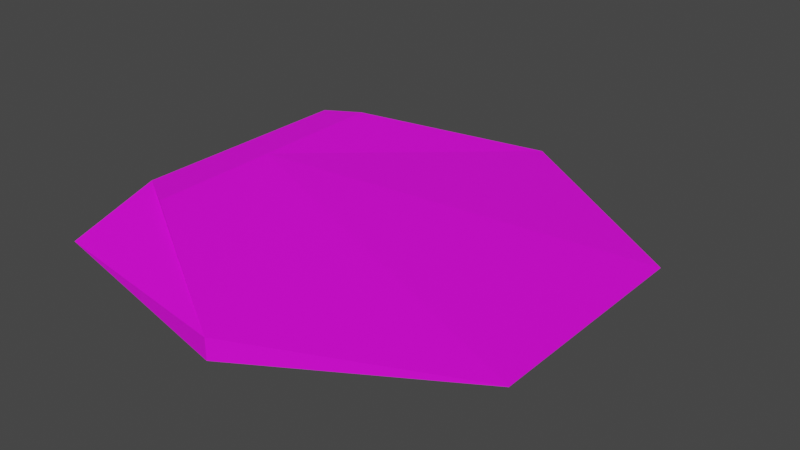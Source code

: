 # Source: toiletpaper.blend  (saved by Blender 3.4.6; exported with 4.5.12 LTS)
import bpy
from mathutils import Matrix  # noqa: F401  (used for matrix-valued properties, if any)

bpy.ops.wm.read_factory_settings(use_empty=True)
scene = bpy.context.scene
scene.name = 'Scene'

# ---- collections
col_collection = bpy.data.collections.new('Collection'); scene.collection.children.link(col_collection)

# ---- images (referenced by path relative to the original .blend; pixels are not part of the script)
import os
ASSET_DIR = os.environ.get("B2B_ASSET_DIR", "")  # directory of the original .blend (textures are referenced by path, not embedded)
HERE = os.path.dirname(os.path.abspath(__file__))  # packed textures are extracted next to this script under _unpacked/

def load_image(name, relpath, width, height, colorspace="sRGB"):
    """Load a texture the original file referenced (path relative to the .blend, or extracted next to this script)."""
    p = next((c for c in (os.path.join(HERE, relpath), os.path.join(ASSET_DIR, relpath)) if relpath and os.path.exists(c)), "")
    if p:
        img = bpy.data.images.load(p, check_existing=True)
        img.name = name
    else:  # same state as the original file: an image datablock whose file is absent (Cycles renders it pink)
        img = bpy.data.images.new(name, width, height)
        img.source = "FILE"
        img.filepath = "//" + (relpath or name)
    img.colorspace_settings.name = colorspace
    return img
img_shell = load_image('shell', '', 1024, 1024, 'sRGB')

# ---- materials (node trees are filled in below, after node groups)
mat_material_001 = bpy.data.materials.new('Material.001')
mat_material_001.use_transparent_shadow = False

# ---- material node trees
mat_material_001.use_nodes = True; mat_material_001.node_tree.nodes.clear()
_N = mat_material_001.node_tree.nodes; _L = mat_material_001.node_tree.links
n0 = _N.new('ShaderNodeBsdfPrincipled'); n0.name = 'Principled BSDF'; n0.location = (10, 300)
n0.distribution = 'GGX'
n0.subsurface_method = 'RANDOM_WALK_SKIN'
n0.inputs[3].default_value = 1.45
n0.inputs[27].default_value = (0.0, 0.0, 0.0, 1.0)
n0.inputs[28].default_value = 1.0
n1 = _N.new('ShaderNodeOutputMaterial'); n1.name = 'Material Output'; n1.location = (300, 300)
n2 = _N.new('ShaderNodeTexImage'); n2.name = 'Image Texture'; n2.location = (-280, 271)
n2.image = img_shell
_L.new(n0.outputs[0], n1.inputs[0])
_L.new(n2.outputs[0], n0.inputs[0])
n1.is_active_output = True

# ---- world
world_world = bpy.data.worlds.new('World'); scene.world = world_world
world_world.use_nodes = True; world_world.node_tree.nodes.clear()
_N = world_world.node_tree.nodes; _L = world_world.node_tree.links
n0 = _N.new('ShaderNodeOutputWorld'); n0.name = 'World Output'; n0.location = (300, 300)
n1 = _N.new('ShaderNodeBackground'); n1.name = 'Background'; n1.location = (10, 300)
n1.inputs[0].default_value = (0.05088, 0.05088, 0.05088, 1.0)
_L.new(n1.outputs[0], n0.inputs[0])
n0.is_active_output = True
world_world.color = (0.05088, 0.05088, 0.05088)
world_world.use_sun_shadow = False
world_world.sun_shadow_jitter_overblur = 0.0

# ---- meshes
me_cylinder = bpy.data.meshes.new('Cylinder')
me_cylinder.from_pydata([(0.0, 1.01, -0.1203), (0.0, 1.01, -0.02759), (0.8747, 0.505, -0.105), (0.8747, 0.505, -0.1027), (0.8747, -0.505, -0.105), (0.8747, -0.505, -0.1027), (0.0, -1.01, -0.1203), (0.0, -1.01, -0.02759), (-0.8747, -0.505, -0.105), (-0.8747, -0.505, 0.105), (-0.8747, 0.505, -0.105), (-0.8747, 0.505, 0.105), (-0.7047, -0.6031, 0.105), (-0.7246, 0.5916, 0.105), (-0.7145, -0.01865, 0.105), (-0.8747, -0.8923, -0.01336), (-0.8747, 0.8067, -0.01824)], [], [(0, 1, 3, 2), (2, 3, 5, 4), (4, 5, 7, 6), (3, 14, 5), (16, 10, 11), (0, 2, 4, 6, 8, 10), (12, 14, 13, 11, 9), (5, 14, 7), (7, 14, 12), (14, 1, 13), (1, 14, 3), (15, 9, 8), (11, 13, 1, 16), (0, 10, 16, 1), (6, 7, 15, 8), (7, 12, 9, 15), (8, 9, 11, 10)])
_uv = me_cylinder.uv_layers.new(name='UVMap')
_uv.uv.foreach_set('vector', [0.00016, 0.0001601, 0.5, 0.0001601, 0.5, 0.1668, 0.00016, 0.1668, 0.00016, 0.1668, 0.5, 0.1668, 0.5, 0.3334, 0.00016, 0.3334, 0.00016, 0.3334, 0.5, 0.3334, 0.5, 0.5, 0.00016, 0.5, 0.9159, 0.6003, 0.602, 0.8546, 0.7081, 0.4803, 0.2067, 0.8332, 0.9159, 0.36, 0.5, 0.8332, 0.9159, 0.1201, 0.7081, 0.0001601, 0.5003, 0.1201, 0.5003, 0.36, 0.7081, 0.48, 0.9159, 0.36, 0.5003, 0.7936, 0.6368, 0.8755, 0.7437, 0.9396, 0.7081, 0.9602, 0.5003, 0.8402, 0.7081, 0.4803, 0.602, 0.8546, 0.5003, 0.6003, 0.5003, 0.6003, 0.602, 0.8546, 0.5003, 0.7936, 0.6368, 0.8755, 0.9159, 0.8402, 0.7437, 0.9396, 0.9159, 0.8402, 0.6368, 0.8755, 0.9159, 0.6003, 0.2183, 0.6666, 0.5, 0.6666, 0.7081, 0.48, 0.5, 0.8332, 0.7437, 0.9396, 0.9159, 0.8402, 0.2067, 0.8332, 0.9159, 0.1201, 0.9159, 0.36, 0.2067, 0.8332, 0.9159, 0.8402, 0.5003, 0.36, 0.5, 0.5, 0.2183, 0.6666, 0.7081, 0.48, 0.5, 0.5, 0.5003, 0.7936, 0.5, 0.6666, 0.2183, 0.6666, 0.7081, 0.48, 0.5, 0.6666, 0.7081, 0.9602, 0.9159, 0.36])
me_cylinder.materials.append(mat_material_001)
me_cylinder.update()

# ---- objects
ob_cylinder = bpy.data.objects.new('Cylinder', me_cylinder)

# ---- transforms, parenting, visibility, modifiers, constraints
ob_cylinder.location = (0.0, 0.0, 0.0)

# ---- collection membership
col_collection.objects.link(ob_cylinder)

# ---- scene / render settings (as saved in the file)
scene.frame_start = 1; scene.frame_end = 250; scene.frame_set(1)
scene.render.engine = 'BLENDER_EEVEE_NEXT'
scene.cycles.sampling_pattern = 'TABULATED_SOBOL'
scene.cycles.use_light_tree = False
scene.view_settings.view_transform = 'Filmic'
bpy.context.view_layer.update()

# ---- added for rendering (the .blend has no active camera and no usable light): camera, sun
cam_auto = bpy.data.cameras.new('AutoCamera')
cam_auto.lens = 50.0
cam_auto.sensor_width = 36.0
cam_auto.clip_end = 1000.0
ob_auto_camera = bpy.data.objects.new('AutoCamera', cam_auto)
scene.collection.objects.link(ob_auto_camera)
ob_auto_camera.location = (2.48117, -2.9774, 1.97726)
ob_auto_camera.rotation_euler = (1.09748, -7.21219e-08, 0.694738)
scene.camera = ob_auto_camera
light_auto_sun = bpy.data.lights.new('AutoSun', 'SUN')
light_auto_sun.energy = 3.0
light_auto_sun.angle = 0.0523599
ob_auto_sun = bpy.data.objects.new('AutoSun', light_auto_sun)
scene.collection.objects.link(ob_auto_sun)
ob_auto_sun.rotation_euler = (0.872665, 0.174533, 0.523599)
bpy.context.view_layer.update()
